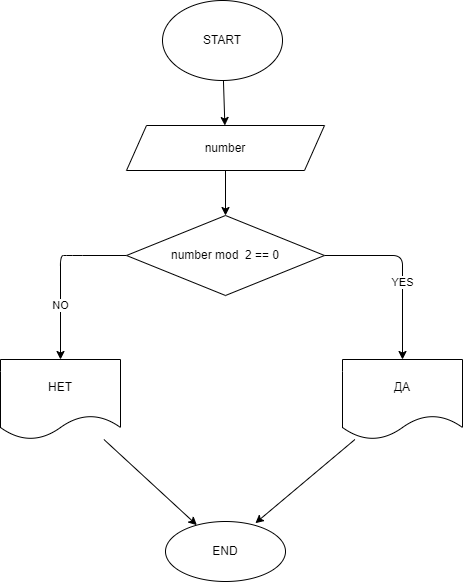

The diagram above was exported from draw.io. Its source (the exported page's mxGraphModel, read from the mxfile embedded in the PNG):
<mxGraphModel dx="1202" dy="583" grid="1" gridSize="18" guides="1" tooltips="1" connect="1" arrows="1" fold="1" page="1" pageScale="1" pageWidth="827" pageHeight="1169" math="0" shadow="0">
  <root>
    <mxCell id="0" />
    <mxCell id="1" parent="0" />
    <mxCell id="4" value="" style="edgeStyle=none;html=1;" parent="1" source="2" target="3" edge="1">
      <mxGeometry relative="1" as="geometry" />
    </mxCell>
    <mxCell id="2" value="START" style="ellipse;whiteSpace=wrap;html=1;" parent="1" vertex="1">
      <mxGeometry x="360" y="505" width="120" height="80" as="geometry" />
    </mxCell>
    <mxCell id="6" value="" style="edgeStyle=none;html=1;" parent="1" source="3" target="5" edge="1">
      <mxGeometry relative="1" as="geometry" />
    </mxCell>
    <mxCell id="3" value="number" style="shape=parallelogram;perimeter=parallelogramPerimeter;whiteSpace=wrap;html=1;fixedSize=1;" parent="1" vertex="1">
      <mxGeometry x="324" y="630" width="198" height="45" as="geometry" />
    </mxCell>
    <mxCell id="8" value="YES" style="edgeStyle=none;html=1;" parent="1" source="5" target="7" edge="1">
      <mxGeometry x="0.1562" relative="1" as="geometry">
        <Array as="points">
          <mxPoint x="600" y="760" />
        </Array>
        <mxPoint as="offset" />
      </mxGeometry>
    </mxCell>
    <mxCell id="10" value="NO" style="edgeStyle=none;html=1;" parent="1" source="5" target="9" edge="1">
      <mxGeometry x="0.3647" relative="1" as="geometry">
        <Array as="points">
          <mxPoint x="270" y="760" />
          <mxPoint x="258" y="760" />
        </Array>
        <mxPoint as="offset" />
      </mxGeometry>
    </mxCell>
    <mxCell id="5" value="number mod&amp;nbsp; 2 == 0" style="rhombus;whiteSpace=wrap;html=1;" parent="1" vertex="1">
      <mxGeometry x="324" y="720" width="198" height="80" as="geometry" />
    </mxCell>
    <mxCell id="15" style="edgeStyle=none;html=1;entryX=0.749;entryY=0.028;entryDx=0;entryDy=0;entryPerimeter=0;" parent="1" source="7" target="13" edge="1">
      <mxGeometry relative="1" as="geometry" />
    </mxCell>
    <mxCell id="7" value="ДА" style="shape=document;whiteSpace=wrap;html=1;boundedLbl=1;" parent="1" vertex="1">
      <mxGeometry x="540" y="864" width="120" height="80" as="geometry" />
    </mxCell>
    <mxCell id="14" value="" style="edgeStyle=none;html=1;" parent="1" source="9" target="13" edge="1">
      <mxGeometry relative="1" as="geometry" />
    </mxCell>
    <mxCell id="9" value="НЕТ" style="shape=document;whiteSpace=wrap;html=1;boundedLbl=1;" parent="1" vertex="1">
      <mxGeometry x="198" y="864" width="120" height="80" as="geometry" />
    </mxCell>
    <mxCell id="13" value="END" style="ellipse;whiteSpace=wrap;html=1;" parent="1" vertex="1">
      <mxGeometry x="363" y="1026" width="120" height="60" as="geometry" />
    </mxCell>
  </root>
</mxGraphModel>